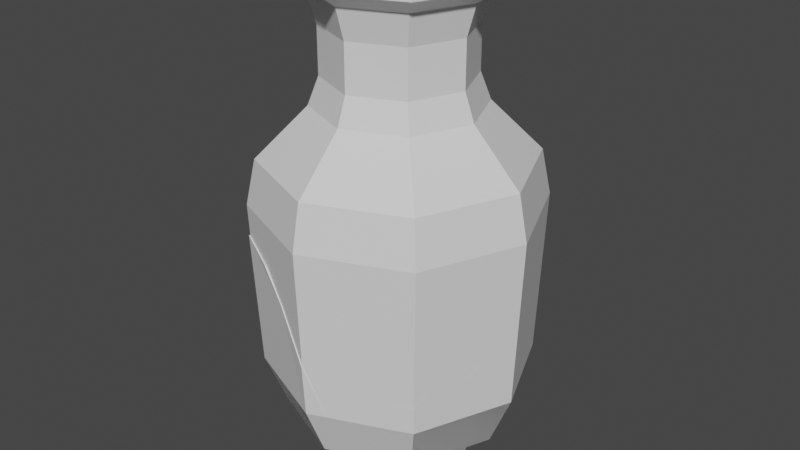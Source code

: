 # Source: Vase_00.blend  (saved by Blender 2.83.21; exported with 4.5.12 LTS)
import bpy
from mathutils import Matrix  # noqa: F401  (used for matrix-valued properties, if any)

bpy.ops.wm.read_factory_settings(use_empty=True)
scene = bpy.context.scene
scene.name = 'Scene'

# ---- collections
col_collection = bpy.data.collections.new('Collection'); scene.collection.children.link(col_collection)

# ---- materials (node trees are filled in below, after node groups)
mat_vase_00 = bpy.data.materials.new('Vase_00')
mat_vase_00.alpha_threshold = 0.0
mat_vase_00.use_transparent_shadow = False
mat_vase_00.line_color = (0.0, 0.0, 0.0, 1.0)

# ---- material node trees
mat_vase_00.use_nodes = True; mat_vase_00.node_tree.nodes.clear()
_N = mat_vase_00.node_tree.nodes; _L = mat_vase_00.node_tree.links
n0 = _N.new('ShaderNodeOutputMaterial'); n0.name = 'Material Output'; n0.location = (300, 300)
n1 = _N.new('ShaderNodeBsdfPrincipled'); n1.name = 'Principled BSDF'; n1.location = (10, 300)
n1.distribution = 'GGX'
n1.subsurface_method = 'BURLEY'
n1.inputs[2].default_value = 0.4
n1.inputs[3].default_value = 1.45
n1.inputs[27].default_value = (0.0, 0.0, 0.0, 1.0)
n1.inputs[28].default_value = 1.0
_L.new(n1.outputs[0], n0.inputs[0])
n0.is_active_output = True

# ---- world
world_world = bpy.data.worlds.new('World'); scene.world = world_world
world_world.use_nodes = True; world_world.node_tree.nodes.clear()
_N = world_world.node_tree.nodes; _L = world_world.node_tree.links
n0 = _N.new('ShaderNodeOutputWorld'); n0.name = 'World Output'; n0.location = (300, 300)
n1 = _N.new('ShaderNodeBackground'); n1.name = 'Background'; n1.location = (10, 300)
n1.inputs[0].default_value = (0.05088, 0.05088, 0.05088, 1.0)
_L.new(n1.outputs[0], n0.inputs[0])
n0.is_active_output = True
world_world.color = (0.05088, 0.05088, 0.05088)
world_world.use_sun_shadow = False
world_world.sun_shadow_jitter_overblur = 0.0

# ---- meshes
me_cube = bpy.data.meshes.new('Cube')
me_cube.from_pydata([(0.1, 4.47e-08, 0.0), (0.07693, 4.47e-08, 0.05), (0.1503, 4.47e-08, 0.07652), (0.1801, 4.47e-08, 0.1489), (0.1895, 4.47e-08, 0.3751), (0.1768, 4.47e-08, 0.4359), (0.1099, 4.47e-08, 0.5027), (0.09613, 4.47e-08, 0.5392), (0.09613, 4.47e-08, 0.6016), (0.1083, 4.47e-08, 0.6425), (0.1348, 4.47e-08, 0.6618), (0.1348, 4.47e-08, 0.6762), (0.09, 4.47e-08, 0.01), (0.06693, 4.47e-08, 0.05), (0.1795, 4.47e-08, 0.3751), (0.09994, 4.47e-08, 0.5027), (0.08613, 4.47e-08, 0.5392), (0.09829, 4.47e-08, 0.6425), (0.1248, 4.47e-08, 0.6762), (0.07071, 0.07071, 0.0), (0.0544, 0.0544, 0.05), (0.1063, 0.1063, 0.07652), (0.1273, 0.1273, 0.1489), (0.134, 0.134, 0.3751), (0.125, 0.125, 0.4359), (0.07774, 0.07774, 0.5027), (0.06798, 0.06798, 0.5392), (0.06798, 0.06798, 0.6016), (0.07657, 0.07657, 0.6425), (0.09532, 0.09532, 0.6618), (0.09532, 0.09532, 0.6762), (0.06364, 0.06364, 0.01), (0.04733, 0.04733, 0.05), (0.1269, 0.1269, 0.3751), (0.07067, 0.07067, 0.5027), (0.06091, 0.06091, 0.5392), (0.0695, 0.0695, 0.6425), (0.08825, 0.08825, 0.6762), (-4.907e-08, 0.1, 0.0), (-4.807e-08, 0.07693, 0.05), (-5.127e-08, 0.1503, 0.07652), (-5.258e-08, 0.1801, 0.1489), (-5.299e-08, 0.1895, 0.3751), (-5.243e-08, 0.1768, 0.4359), (-4.951e-08, 0.1099, 0.5027), (-4.891e-08, 0.09613, 0.5392), (-4.891e-08, 0.09613, 0.6016), (-4.944e-08, 0.1083, 0.6425), (-5.06e-08, 0.1348, 0.6618), (-5.06e-08, 0.1348, 0.6762), (-4.864e-08, 0.09, 0.01), (-4.47e-08, -1.954e-15, 0.0), (-4.763e-08, 0.06693, 0.05), (-5.255e-08, 0.1795, 0.3751), (-4.907e-08, 0.09994, 0.5027), (-4.847e-08, 0.08613, 0.5392), (-4.9e-08, 0.09829, 0.6425), (-5.016e-08, 0.1248, 0.6762), (-0.07071, 0.07071, 0.0), (-0.0544, 0.0544, 0.05), (-0.1063, 0.1063, 0.07652), (-0.1273, 0.1273, 0.1489), (-0.134, 0.134, 0.3751), (-0.125, 0.125, 0.4359), (-0.07774, 0.07774, 0.5027), (-0.06798, 0.06798, 0.5392), (-0.06798, 0.06798, 0.6016), (-0.07657, 0.07657, 0.6425), (-0.09532, 0.09532, 0.6618), (-0.09532, 0.09532, 0.6762), (-0.06364, 0.06364, 0.01), (-0.04733, 0.04733, 0.05), (-0.1269, 0.1269, 0.3751), (-0.07067, 0.07067, 0.5027), (-0.06091, 0.06091, 0.5392), (-0.0695, 0.0695, 0.6425), (-0.08825, 0.08825, 0.6762), (-3.161e-08, -3.161e-08, 0.01), (-0.1, -5.345e-08, 0.0), (-0.07693, -5.143e-08, 0.05), (-0.1503, -5.784e-08, 0.07652), (-0.1801, -6.045e-08, 0.1489), (-0.1895, -6.127e-08, 0.3751), (-0.1768, -6.016e-08, 0.4359), (-0.1099, -5.432e-08, 0.5027), (-0.09613, -5.311e-08, 0.5392), (-0.09613, -5.311e-08, 0.6016), (-0.1083, -5.417e-08, 0.6425), (-0.1348, -5.649e-08, 0.6618), (-0.1348, -5.649e-08, 0.6762), (-0.09, -5.257e-08, 0.01), (-0.06693, -5.055e-08, 0.05), (-0.1795, -6.039e-08, 0.3751), (-0.09994, -5.344e-08, 0.5027), (-0.08613, -5.223e-08, 0.5392), (-0.09829, -5.33e-08, 0.6425), (-0.1248, -5.561e-08, 0.6762), (-0.07071, -0.07071, 0.0), (-0.0544, -0.0544, 0.05), (-0.1063, -0.1063, 0.07652), (-0.1273, -0.1273, 0.1489), (-0.134, -0.134, 0.3751), (-0.125, -0.125, 0.4359), (-0.07774, -0.07774, 0.5027), (-0.06798, -0.06798, 0.5392), (-0.06798, -0.06798, 0.6016), (-0.07657, -0.07657, 0.6425), (-0.09532, -0.09532, 0.6618), (-0.09532, -0.09532, 0.6762), (-0.06364, -0.06364, 0.01), (-0.04733, -0.04733, 0.05), (-0.1269, -0.1269, 0.3751), (-0.07067, -0.07067, 0.5027), (-0.06091, -0.06091, 0.5392), (-0.0695, -0.0695, 0.6425), (-0.08825, -0.08825, 0.6762), (4.59e-08, -0.1, 0.0), (4.562e-08, -0.07693, 0.05), (4.65e-08, -0.1503, 0.07652), (4.685e-08, -0.1801, 0.1489), (4.696e-08, -0.1895, 0.3751), (4.681e-08, -0.1768, 0.4359), (4.601e-08, -0.1099, 0.5027), (4.585e-08, -0.09613, 0.5392), (4.585e-08, -0.09613, 0.6016), (4.599e-08, -0.1083, 0.6425), (4.631e-08, -0.1348, 0.6618), (4.631e-08, -0.1348, 0.6762), (4.578e-08, -0.09, 0.01), (4.55e-08, -0.06693, 0.05), (4.684e-08, -0.1795, 0.3751), (4.59e-08, -0.09994, 0.5027), (4.573e-08, -0.08613, 0.5392), (4.588e-08, -0.09829, 0.6425), (4.619e-08, -0.1248, 0.6762), (0.07071, -0.07071, 0.0), (0.0544, -0.0544, 0.05), (0.1063, -0.1063, 0.07652), (0.1273, -0.1273, 0.1489), (0.134, -0.134, 0.3751), (0.125, -0.125, 0.4359), (0.07774, -0.07774, 0.5027), (0.06798, -0.06798, 0.5392), (0.06798, -0.06798, 0.6016), (0.07657, -0.07657, 0.6425), (0.09532, -0.09532, 0.6618), (0.09532, -0.09532, 0.6762), (0.06364, -0.06364, 0.01), (0.04733, -0.04733, 0.05), (0.1269, -0.1269, 0.3751), (0.07067, -0.07067, 0.5027), (0.06091, -0.06091, 0.5392), (0.0695, -0.0695, 0.6425), (0.08825, -0.08825, 0.6762)], [], [(0, 19, 20, 1), (19, 38, 39, 20), (38, 58, 59, 39), (58, 78, 79, 59), (78, 97, 98, 79), (97, 116, 117, 98), (116, 135, 136, 117), (135, 0, 1, 136), (1, 20, 21, 2), (20, 39, 40, 21), (39, 59, 60, 40), (59, 79, 80, 60), (79, 98, 99, 80), (98, 117, 118, 99), (117, 136, 137, 118), (136, 1, 2, 137), (2, 21, 22, 3), (21, 40, 41, 22), (40, 60, 61, 41), (60, 80, 81, 61), (80, 99, 100, 81), (99, 118, 119, 100), (118, 137, 138, 119), (137, 2, 3, 138), (3, 22, 23, 4), (22, 41, 42, 23), (41, 61, 62, 42), (61, 81, 82, 62), (81, 100, 101, 82), (100, 119, 120, 101), (119, 138, 139, 120), (138, 3, 4, 139), (4, 23, 24, 5), (23, 42, 43, 24), (42, 62, 63, 43), (62, 82, 83, 63), (82, 101, 102, 83), (101, 120, 121, 102), (120, 139, 140, 121), (139, 4, 5, 140), (5, 24, 25, 6), (24, 43, 44, 25), (43, 63, 64, 44), (63, 83, 84, 64), (83, 102, 103, 84), (102, 121, 122, 103), (121, 140, 141, 122), (140, 5, 6, 141), (6, 25, 26, 7), (25, 44, 45, 26), (44, 64, 65, 45), (64, 84, 85, 65), (84, 103, 104, 85), (103, 122, 123, 104), (122, 141, 142, 123), (141, 6, 7, 142), (7, 26, 27, 8), (26, 45, 46, 27), (45, 65, 66, 46), (65, 85, 86, 66), (85, 104, 105, 86), (104, 123, 124, 105), (123, 142, 143, 124), (142, 7, 8, 143), (8, 27, 28, 9), (27, 46, 47, 28), (46, 66, 67, 47), (66, 86, 87, 67), (86, 105, 106, 87), (105, 124, 125, 106), (124, 143, 144, 125), (143, 8, 9, 144), (9, 28, 29, 10), (28, 47, 48, 29), (47, 67, 68, 48), (67, 87, 88, 68), (87, 106, 107, 88), (106, 125, 126, 107), (125, 144, 145, 126), (144, 9, 10, 145), (10, 29, 30, 11), (29, 48, 49, 30), (48, 68, 69, 49), (68, 88, 89, 69), (88, 107, 108, 89), (107, 126, 127, 108), (126, 145, 146, 127), (145, 10, 11, 146), (12, 13, 32, 31), (31, 32, 52, 50), (50, 52, 71, 70), (70, 71, 91, 90), (90, 91, 110, 109), (109, 110, 129, 128), (128, 129, 148, 147), (147, 148, 13, 12), (51, 19, 0), (51, 38, 19), (51, 58, 38), (51, 78, 58), (51, 97, 78), (51, 116, 97), (51, 135, 116), (51, 0, 135), (32, 33, 53, 52), (52, 53, 72, 71), (71, 72, 92, 91), (91, 92, 111, 110), (110, 111, 130, 129), (129, 130, 149, 148), (148, 149, 14, 13), (13, 14, 33, 32), (33, 34, 54, 53), (53, 54, 73, 72), (72, 73, 93, 92), (92, 93, 112, 111), (111, 112, 131, 130), (130, 131, 150, 149), (149, 150, 15, 14), (15, 16, 35, 34), (34, 35, 55, 54), (54, 55, 74, 73), (73, 74, 94, 93), (93, 94, 113, 112), (112, 113, 132, 131), (131, 132, 151, 150), (150, 151, 16, 15), (35, 36, 56, 55), (55, 56, 75, 74), (74, 75, 95, 94), (94, 95, 114, 113), (113, 114, 133, 132), (132, 133, 152, 151), (151, 152, 17, 16), (36, 37, 57, 56), (56, 57, 76, 75), (75, 76, 96, 95), (95, 96, 115, 114), (114, 115, 134, 133), (133, 134, 153, 152), (152, 153, 18, 17), (16, 17, 36, 35), (77, 12, 31), (77, 31, 50), (77, 50, 70), (77, 70, 90), (77, 90, 109), (77, 109, 128), (77, 128, 147), (77, 147, 12), (11, 30, 37, 18), (30, 49, 57, 37), (49, 69, 76, 57), (69, 89, 96, 76), (89, 108, 115, 96), (108, 127, 134, 115), (127, 146, 153, 134), (146, 11, 18, 153), (17, 18, 37, 36), (14, 15, 34, 33)])
_uv = me_cube.uv_layers.new(name='UVMap')
_uv.uv.foreach_set('vector', [0.0, 0.0, 0.125, 0.0, 0.125, 0.05, 0.0, 0.05, 0.125, 0.0, 0.25, 0.0, 0.25, 0.05, 0.125, 0.05, 0.25, 0.0, 0.375, 0.0, 0.375, 0.05, 0.25, 0.05, 0.375, 0.0, 0.5, 0.0, 0.5, 0.05, 0.375, 0.05, 0.5, 0.0, 0.625, 0.0, 0.625, 0.05, 0.5, 0.05, 0.625, 0.0, 0.75, 0.0, 0.75, 0.05, 0.625, 0.05, 0.75, 0.0, 0.875, 0.0, 0.875, 0.05, 0.75, 0.05, 0.875, 0.0, 1.0, 0.0, 1.0, 0.05, 0.875, 0.05, 0.0, 0.05, 0.125, 0.05, 0.125, 0.07652, 0.0, 0.07652, 0.125, 0.05, 0.25, 0.05, 0.25, 0.07652, 0.125, 0.07652, 0.25, 0.05, 0.375, 0.05, 0.375, 0.07652, 0.25, 0.07652, 0.375, 0.05, 0.5, 0.05, 0.5, 0.07652, 0.375, 0.07652, 0.5, 0.05, 0.625, 0.05, 0.625, 0.07652, 0.5, 0.07652, 0.625, 0.05, 0.75, 0.05, 0.75, 0.07652, 0.625, 0.07652, 0.75, 0.05, 0.875, 0.05, 0.875, 0.07652, 0.75, 0.07652, 0.875, 0.05, 1.0, 0.05, 1.0, 0.07652, 0.875, 0.07652, 0.0, 0.07652, 0.125, 0.07652, 0.125, 0.1489, 0.0, 0.1489, 0.125, 0.07652, 0.25, 0.07652, 0.25, 0.1489, 0.125, 0.1489, 0.25, 0.07652, 0.375, 0.07652, 0.375, 0.1489, 0.25, 0.1489, 0.375, 0.07652, 0.5, 0.07652, 0.5, 0.1489, 0.375, 0.1489, 0.5, 0.07652, 0.625, 0.07652, 0.625, 0.1489, 0.5, 0.1489, 0.625, 0.07652, 0.75, 0.07652, 0.75, 0.1489, 0.625, 0.1489, 0.75, 0.07652, 0.875, 0.07652, 0.875, 0.1489, 0.75, 0.1489, 0.875, 0.07652, 1.0, 0.07652, 1.0, 0.1489, 0.875, 0.1489, 0.0, 0.1489, 0.125, 0.1489, 0.125, 0.3751, 0.0, 0.3751, 0.125, 0.1489, 0.25, 0.1489, 0.25, 0.3751, 0.125, 0.3751, 0.25, 0.1489, 0.375, 0.1489, 0.375, 0.3751, 0.25, 0.3751, 0.375, 0.1489, 0.5, 0.1489, 0.5, 0.3751, 0.375, 0.3751, 0.5, 0.1489, 0.625, 0.1489, 0.625, 0.3751, 0.5, 0.3751, 0.625, 0.1489, 0.75, 0.1489, 0.75, 0.3751, 0.625, 0.3751, 0.75, 0.1489, 0.875, 0.1489, 0.875, 0.3751, 0.75, 0.3751, 0.875, 0.1489, 1.0, 0.1489, 1.0, 0.3751, 0.875, 0.3751, 0.0, 0.3751, 0.125, 0.3751, 0.125, 0.4359, 0.0, 0.4359, 0.125, 0.3751, 0.25, 0.3751, 0.25, 0.4359, 0.125, 0.4359, 0.25, 0.3751, 0.375, 0.3751, 0.375, 0.4359, 0.25, 0.4359, 0.375, 0.3751, 0.5, 0.3751, 0.5, 0.4359, 0.375, 0.4359, 0.5, 0.3751, 0.625, 0.3751, 0.625, 0.4359, 0.5, 0.4359, 0.625, 0.3751, 0.75, 0.3751, 0.75, 0.4359, 0.625, 0.4359, 0.75, 0.3751, 0.875, 0.3751, 0.875, 0.4359, 0.75, 0.4359, 0.875, 0.3751, 1.0, 0.3751, 1.0, 0.4359, 0.875, 0.4359, 0.0, 0.4359, 0.125, 0.4359, 0.125, 0.5027, 0.0, 0.5027, 0.125, 0.4359, 0.25, 0.4359, 0.25, 0.5027, 0.125, 0.5027, 0.25, 0.4359, 0.375, 0.4359, 0.375, 0.5027, 0.25, 0.5027, 0.375, 0.4359, 0.5, 0.4359, 0.5, 0.5027, 0.375, 0.5027, 0.5, 0.4359, 0.625, 0.4359, 0.625, 0.5027, 0.5, 0.5027, 0.625, 0.4359, 0.75, 0.4359, 0.75, 0.5027, 0.625, 0.5027, 0.75, 0.4359, 0.875, 0.4359, 0.875, 0.5027, 0.75, 0.5027, 0.875, 0.4359, 1.0, 0.4359, 1.0, 0.5027, 0.875, 0.5027, 0.0, 0.5027, 0.125, 0.5027, 0.125, 0.5392, 0.0, 0.5392, 0.125, 0.5027, 0.25, 0.5027, 0.25, 0.5392, 0.125, 0.5392, 0.25, 0.5027, 0.375, 0.5027, 0.375, 0.5392, 0.25, 0.5392, 0.375, 0.5027, 0.5, 0.5027, 0.5, 0.5392, 0.375, 0.5392, 0.5, 0.5027, 0.625, 0.5027, 0.625, 0.5392, 0.5, 0.5392, 0.625, 0.5027, 0.75, 0.5027, 0.75, 0.5392, 0.625, 0.5392, 0.75, 0.5027, 0.875, 0.5027, 0.875, 0.5392, 0.75, 0.5392, 0.875, 0.5027, 1.0, 0.5027, 1.0, 0.5392, 0.875, 0.5392, 0.0, 0.5392, 0.125, 0.5392, 0.125, 0.6016, 0.0, 0.6016, 0.125, 0.5392, 0.25, 0.5392, 0.25, 0.6016, 0.125, 0.6016, 0.25, 0.5392, 0.375, 0.5392, 0.375, 0.6016, 0.25, 0.6016, 0.375, 0.5392, 0.5, 0.5392, 0.5, 0.6016, 0.375, 0.6016, 0.5, 0.5392, 0.625, 0.5392, 0.625, 0.6016, 0.5, 0.6016, 0.625, 0.5392, 0.75, 0.5392, 0.75, 0.6016, 0.625, 0.6016, 0.75, 0.5392, 0.875, 0.5392, 0.875, 0.6016, 0.75, 0.6016, 0.875, 0.5392, 1.0, 0.5392, 1.0, 0.6016, 0.875, 0.6016, 0.0, 0.6016, 0.125, 0.6016, 0.125, 0.6425, 0.0, 0.6425, 0.125, 0.6016, 0.25, 0.6016, 0.25, 0.6425, 0.125, 0.6425, 0.25, 0.6016, 0.375, 0.6016, 0.375, 0.6425, 0.25, 0.6425, 0.375, 0.6016, 0.5, 0.6016, 0.5, 0.6425, 0.375, 0.6425, 0.5, 0.6016, 0.625, 0.6016, 0.625, 0.6425, 0.5, 0.6425, 0.625, 0.6016, 0.75, 0.6016, 0.75, 0.6425, 0.625, 0.6425, 0.75, 0.6016, 0.875, 0.6016, 0.875, 0.6425, 0.75, 0.6425, 0.875, 0.6016, 1.0, 0.6016, 1.0, 0.6425, 0.875, 0.6425, 0.0, 0.6425, 0.125, 0.6425, 0.125, 0.6618, 0.0, 0.6618, 0.125, 0.6425, 0.25, 0.6425, 0.25, 0.6618, 0.125, 0.6618, 0.25, 0.6425, 0.375, 0.6425, 0.375, 0.6618, 0.25, 0.6618, 0.375, 0.6425, 0.5, 0.6425, 0.5, 0.6618, 0.375, 0.6618, 0.5, 0.6425, 0.625, 0.6425, 0.625, 0.6618, 0.5, 0.6618, 0.625, 0.6425, 0.75, 0.6425, 0.75, 0.6618, 0.625, 0.6618, 0.75, 0.6425, 0.875, 0.6425, 0.875, 0.6618, 0.75, 0.6618, 0.875, 0.6425, 1.0, 0.6425, 1.0, 0.6618, 0.875, 0.6618, 0.0, 0.6618, 0.125, 0.6618, 0.125, 0.6762, 0.0, 0.6762, 0.125, 0.6618, 0.25, 0.6618, 0.25, 0.6762, 0.125, 0.6762, 0.25, 0.6618, 0.375, 0.6618, 0.375, 0.6762, 0.25, 0.6762, 0.375, 0.6618, 0.5, 0.6618, 0.5, 0.6762, 0.375, 0.6762, 0.5, 0.6618, 0.625, 0.6618, 0.625, 0.6762, 0.5, 0.6762, 0.625, 0.6618, 0.75, 0.6618, 0.75, 0.6762, 0.625, 0.6762, 0.75, 0.6618, 0.875, 0.6618, 0.875, 0.6762, 0.75, 0.6762, 0.875, 0.6618, 1.0, 0.6618, 1.0, 0.6762, 0.875, 0.6762, 0.0, 0.01, 0.0, 0.05, 0.125, 0.05, 0.125, 0.01, 0.125, 0.01, 0.125, 0.05, 0.25, 0.05, 0.25, 0.01, 0.25, 0.01, 0.25, 0.05, 0.375, 0.05, 0.375, 0.01, 0.375, 0.01, 0.375, 0.05, 0.5, 0.05, 0.5, 0.01, 0.5, 0.01, 0.5, 0.05, 0.625, 0.05, 0.625, 0.01, 0.625, 0.01, 0.625, 0.05, 0.75, 0.05, 0.75, 0.01, 0.75, 0.01, 0.75, 0.05, 0.875, 0.05, 0.875, 0.01, 0.875, 0.01, 0.875, 0.05, 1.0, 0.05, 1.0, 0.01, 0.0, 0.0, 0.125, 0.0, 0.0, 0.0, 0.125, 0.0, 0.25, 0.0, 0.125, 0.0, 0.25, 0.0, 0.375, 0.0, 0.25, 0.0, 0.375, 0.0, 0.5, 0.0, 0.375, 0.0, 0.5, 0.0, 0.625, 0.0, 0.5, 0.0, 0.625, 0.0, 0.75, 0.0, 0.625, 0.0, 0.75, 0.0, 0.875, 0.0, 0.75, 0.0, 0.875, 0.0, 1.0, 0.0, 0.875, 0.0, 0.125, 0.05, 0.125, 0.3751, 0.25, 0.3751, 0.25, 0.05, 0.25, 0.05, 0.25, 0.3751, 0.375, 0.3751, 0.375, 0.05, 0.375, 0.05, 0.375, 0.3751, 0.5, 0.3751, 0.5, 0.05, 0.5, 0.05, 0.5, 0.3751, 0.625, 0.3751, 0.625, 0.05, 0.625, 0.05, 0.625, 0.3751, 0.75, 0.3751, 0.75, 0.05, 0.75, 0.05, 0.75, 0.3751, 0.875, 0.3751, 0.875, 0.05, 0.875, 0.05, 0.875, 0.3751, 1.0, 0.3751, 1.0, 0.05, 0.0, 0.05, 0.0, 0.3751, 0.125, 0.3751, 0.125, 0.05, 0.125, 0.3751, 0.125, 0.5027, 0.25, 0.5027, 0.25, 0.3751, 0.25, 0.3751, 0.25, 0.5027, 0.375, 0.5027, 0.375, 0.3751, 0.375, 0.3751, 0.375, 0.5027, 0.5, 0.5027, 0.5, 0.3751, 0.5, 0.3751, 0.5, 0.5027, 0.625, 0.5027, 0.625, 0.3751, 0.625, 0.3751, 0.625, 0.5027, 0.75, 0.5027, 0.75, 0.3751, 0.75, 0.3751, 0.75, 0.5027, 0.875, 0.5027, 0.875, 0.3751, 0.875, 0.3751, 0.875, 0.5027, 1.0, 0.5027, 1.0, 0.3751, 0.0, 0.5027, 0.0, 0.5392, 0.125, 0.5392, 0.125, 0.5027, 0.125, 0.5027, 0.125, 0.5392, 0.25, 0.5392, 0.25, 0.5027, 0.25, 0.5027, 0.25, 0.5392, 0.375, 0.5392, 0.375, 0.5027, 0.375, 0.5027, 0.375, 0.5392, 0.5, 0.5392, 0.5, 0.5027, 0.5, 0.5027, 0.5, 0.5392, 0.625, 0.5392, 0.625, 0.5027, 0.625, 0.5027, 0.625, 0.5392, 0.75, 0.5392, 0.75, 0.5027, 0.75, 0.5027, 0.75, 0.5392, 0.875, 0.5392, 0.875, 0.5027, 0.875, 0.5027, 0.875, 0.5392, 1.0, 0.5392, 1.0, 0.5027, 0.125, 0.5392, 0.125, 0.6425, 0.25, 0.6425, 0.25, 0.5392, 0.25, 0.5392, 0.25, 0.6425, 0.375, 0.6425, 0.375, 0.5392, 0.375, 0.5392, 0.375, 0.6425, 0.5, 0.6425, 0.5, 0.5392, 0.5, 0.5392, 0.5, 0.6425, 0.625, 0.6425, 0.625, 0.5392, 0.625, 0.5392, 0.625, 0.6425, 0.75, 0.6425, 0.75, 0.5392, 0.75, 0.5392, 0.75, 0.6425, 0.875, 0.6425, 0.875, 0.5392, 0.875, 0.5392, 0.875, 0.6425, 1.0, 0.6425, 1.0, 0.5392, 0.125, 0.6425, 0.125, 0.6762, 0.25, 0.6762, 0.25, 0.6425, 0.25, 0.6425, 0.25, 0.6762, 0.375, 0.6762, 0.375, 0.6425, 0.375, 0.6425, 0.375, 0.6762, 0.5, 0.6762, 0.5, 0.6425, 0.5, 0.6425, 0.5, 0.6762, 0.625, 0.6762, 0.625, 0.6425, 0.625, 0.6425, 0.625, 0.6762, 0.75, 0.6762, 0.75, 0.6425, 0.75, 0.6425, 0.75, 0.6762, 0.875, 0.6762, 0.875, 0.6425, 0.875, 0.6425, 0.875, 0.6762, 1.0, 0.6762, 1.0, 0.6425, 0.0, 0.5392, 0.0, 0.6425, 0.125, 0.6425, 0.125, 0.5392, 0.0, 0.01, 0.0, 0.01, 0.125, 0.01, 0.125, 0.01, 0.125, 0.01, 0.25, 0.01, 0.25, 0.01, 0.25, 0.01, 0.375, 0.01, 0.375, 0.01, 0.375, 0.01, 0.5, 0.01, 0.5, 0.01, 0.5, 0.01, 0.625, 0.01, 0.625, 0.01, 0.625, 0.01, 0.75, 0.01, 0.75, 0.01, 0.75, 0.01, 0.875, 0.01, 0.875, 0.01, 0.875, 0.01, 1.0, 0.01, 0.0, 0.6762, 0.125, 0.6762, 0.125, 0.6762, 0.0, 0.6762, 0.125, 0.6762, 0.25, 0.6762, 0.25, 0.6762, 0.125, 0.6762, 0.25, 0.6762, 0.375, 0.6762, 0.375, 0.6762, 0.25, 0.6762, 0.375, 0.6762, 0.5, 0.6762, 0.5, 0.6762, 0.375, 0.6762, 0.5, 0.6762, 0.625, 0.6762, 0.625, 0.6762, 0.5, 0.6762, 0.625, 0.6762, 0.75, 0.6762, 0.75, 0.6762, 0.625, 0.6762, 0.75, 0.6762, 0.875, 0.6762, 0.875, 0.6762, 0.75, 0.6762, 0.875, 0.6762, 1.0, 0.6762, 1.0, 0.6762, 0.875, 0.6762, 0.0, 0.6425, 0.0, 0.6762, 0.125, 0.6762, 0.125, 0.6425, 0.0, 0.3751, 0.0, 0.5027, 0.125, 0.5027, 0.125, 0.3751])
me_cube.materials.append(mat_vase_00)
me_cube.use_remesh_preserve_volume = False
me_cube.use_remesh_preserve_attributes = False
me_cube.use_mirror_vertex_groups = False
me_cube.update()
me_cube_001 = bpy.data.meshes.new('Cube.001')
me_cube_001.from_pydata([(0.1, 4.47e-08, 0.0), (0.07693, 4.47e-08, 0.05), (0.1503, 4.47e-08, 0.07652), (0.1801, 4.47e-08, 0.1489), (-0.01969, 0.1794, 0.3371), (0.06693, 4.47e-08, 0.05822), (-0.0476, -0.1671, 0.2789), (0.07071, 0.07071, 0.0), (0.0544, 0.0544, 0.05), (0.1063, 0.1063, 0.07652), (0.1273, 0.1273, 0.1754), (0.04733, 0.04733, 0.05822), (0.1847, 4.47e-08, 0.2595), (-4.907e-08, 0.1, 0.0), (-4.807e-08, 0.07693, 0.05), (-5.127e-08, 0.1503, 0.07652), (-5.258e-08, 0.1801, 0.1489), (-0.08872, 0.1514, 0.3788), (0.1568, -0.06237, 0.2092), (0.1425, -0.0984, 0.2261), (0.1576, 0.06101, 0.2152), (-4.47e-08, -1.954e-15, 0.0), (-4.763e-08, 0.06693, 0.05822), (0.1285, -0.1285, 0.187), (-0.07071, 0.07071, 0.0), (-0.0544, 0.0544, 0.05), (-0.1063, 0.1063, 0.07652), (-0.1273, 0.1273, 0.1489), (-0.134, 0.134, 0.4298), (-0.04733, 0.04733, 0.05822), (-0.08763, -0.1532, 0.3142), (0.07886, -0.1489, 0.185), (-0.1, -5.345e-08, 0.0), (-0.07693, -5.143e-08, 0.05), (-0.1503, -5.784e-08, 0.07652), (-0.1801, -6.045e-08, 0.1489), (0.02453, -0.1699, 0.1489), (-0.06693, -5.055e-08, 0.05822), (4.69e-08, -0.1844, 0.22), (-0.07071, -0.07071, 0.0), (-0.0544, -0.0544, 0.05), (-0.1063, -0.1063, 0.07652), (-0.1273, -0.1273, 0.1489), (-0.134, -0.134, 0.3327), (-0.04733, -0.04733, 0.05822), (-0.1602, -0.06232, 0.2988), (4.59e-08, -0.1, 0.0), (4.562e-08, -0.07693, 0.05), (4.65e-08, -0.1503, 0.07652), (4.685e-08, -0.1801, 0.1489), (0.07949, 0.1486, 0.1829), (4.55e-08, -0.06693, 0.05822), (-0.1878, -6.112e-08, 0.3345), (0.07071, -0.07071, 0.0), (0.0544, -0.0544, 0.05), (0.1063, -0.1063, 0.07652), (0.1273, -0.1273, 0.1489), (-5.27e-08, 0.1829, 0.216), (0.04733, -0.04733, 0.05822), (-0.1617, 0.06717, 0.4025), (0.1427, -0.0005495, 0.07652), (0.171, -0.0005495, 0.1489), (-0.0188, 0.1699, 0.3371), (-0.04532, -0.1593, 0.2789), (0.1008, 0.1004, 0.07652), (0.1209, 0.1204, 0.1754), (0.1754, -0.0005495, 0.2595), (-9.769e-05, 0.1422, 0.07652), (-9.769e-05, 0.1705, 0.1489), (-0.08438, 0.1433, 0.3788), (0.1488, -0.05981, 0.2092), (0.1353, -0.09403, 0.2261), (0.1496, 0.05741, 0.2152), (0.1219, -0.1226, 0.187), (-0.101, 0.1004, 0.07652), (-0.1211, 0.1204, 0.1489), (-0.1274, 0.1267, 0.4298), (-0.08334, -0.1461, 0.3082), (0.07482, -0.142, 0.185), (-0.1429, -0.0005496, 0.07652), (-0.1712, -0.0005496, 0.1489), (0.0232, -0.162, 0.1489), (-9.76e-05, -0.1757, 0.22), (-0.101, -0.1015, 0.07652), (-0.1211, -0.1215, 0.1489), (-0.1274, -0.1278, 0.3268), (-0.1572, -0.04866, 0.3003), (-9.76e-05, -0.1433, 0.07652), (-9.76e-05, -0.1716, 0.1489), (0.07541, 0.1406, 0.1829), (-0.1785, -0.0005496, 0.3411), (0.1008, -0.1015, 0.07652), (0.1209, -0.1215, 0.1489), (-9.769e-05, 0.1732, 0.216), (-0.1571, 0.05452, 0.3901), (0.07693, 4.47e-08, 0.05), (0.0544, 0.0544, 0.05), (-4.807e-08, 0.07693, 0.05), (-0.0544, 0.0544, 0.05), (-0.07693, -5.143e-08, 0.05), (-0.0544, -0.0544, 0.05), (4.562e-08, -0.07693, 0.05), (0.0544, -0.0544, 0.05), (2.794e-09, -4.657e-10, 0.05822)], [], [(0, 7, 8, 1), (7, 13, 14, 8), (13, 24, 25, 14), (24, 32, 33, 25), (32, 39, 40, 33), (39, 46, 47, 40), (46, 53, 54, 47), (53, 0, 1, 54), (1, 8, 9, 2), (8, 14, 15, 9), (14, 25, 26, 15), (25, 33, 34, 26), (33, 40, 41, 34), (40, 47, 48, 41), (47, 54, 55, 48), (54, 1, 2, 55), (2, 9, 10, 3), (9, 15, 16, 10), (15, 26, 27, 16), (26, 34, 35, 27), (34, 41, 42, 35), (41, 48, 49, 42), (48, 55, 56, 36, 49), (55, 2, 3, 56), (3, 10, 20, 12), (10, 16, 57, 50), (16, 27, 28, 17, 4, 57), (27, 35, 52, 59, 28), (35, 42, 43, 45, 52), (42, 49, 38, 6, 30, 43), (49, 36, 38), (56, 3, 12, 18, 19, 23), (23, 31, 36, 56), (21, 7, 0), (21, 13, 7), (21, 24, 13), (21, 32, 24), (21, 39, 32), (21, 46, 39), (21, 53, 46), (21, 0, 53), (60, 61, 65, 64), (64, 65, 68, 67), (67, 68, 75, 74), (74, 75, 80, 79), (79, 80, 84, 83), (83, 84, 88, 87), (87, 88, 81, 92, 91), (91, 92, 61, 60), (61, 66, 72, 65), (65, 89, 93, 68), (68, 93, 62, 69, 76, 75), (75, 76, 94, 90, 80), (80, 90, 86, 85, 84), (84, 85, 77, 63, 82, 88), (88, 82, 81), (92, 73, 71, 70, 66, 61), (73, 92, 81, 78), (43, 85, 86, 45), (30, 77, 85, 43), (6, 63, 77, 30), (38, 82, 63, 6), (36, 81, 82, 38), (31, 78, 81, 36), (23, 73, 78, 31), (19, 71, 73, 23), (18, 70, 71, 19), (12, 66, 70, 18), (20, 72, 66, 12), (10, 65, 72, 20), (50, 89, 65, 10), (57, 93, 89, 50), (4, 62, 93, 57), (17, 69, 62, 4), (28, 76, 69, 17), (59, 94, 76, 28), (52, 90, 94, 59), (45, 86, 90, 52), (54, 47, 101, 102), (8, 1, 95, 96), (33, 25, 98, 99), (47, 40, 100, 101), (1, 54, 102, 95), (40, 33, 99, 100), (14, 8, 96, 97), (25, 14, 97, 98), (29, 74, 79, 37), (22, 67, 74, 29), (11, 64, 67, 22), (5, 60, 64, 11), (58, 91, 60, 5), (51, 87, 91, 58), (44, 83, 87, 51), (37, 79, 83, 44), (29, 37, 103), (11, 22, 103), (37, 44, 103), (44, 51, 103), (5, 11, 103), (51, 58, 103), (58, 5, 103), (22, 29, 103)])
_uv = me_cube_001.uv_layers.new(name='UVMap')
_uv.uv.foreach_set('vector', [0.0, 0.0, 0.125, 0.0, 0.125, 0.05, 0.0, 0.05, 0.125, 0.0, 0.25, 0.0, 0.25, 0.05, 0.125, 0.05, 0.25, 0.0, 0.375, 0.0, 0.375, 0.05, 0.25, 0.05, 0.375, 0.0, 0.5, 0.0, 0.5, 0.05, 0.375, 0.05, 0.5, 0.0, 0.625, 0.0, 0.625, 0.05, 0.5, 0.05, 0.625, 0.0, 0.75, 0.0, 0.75, 0.05, 0.625, 0.05, 0.75, 0.0, 0.875, 0.0, 0.875, 0.05, 0.75, 0.05, 0.875, 0.0, 1.0, 0.0, 1.0, 0.05, 0.875, 0.05, 0.0, 0.05, 0.125, 0.05, 0.125, 0.07652, 0.0, 0.07652, 0.125, 0.05, 0.25, 0.05, 0.25, 0.07652, 0.125, 0.07652, 0.25, 0.05, 0.375, 0.05, 0.375, 0.07652, 0.25, 0.07652, 0.375, 0.05, 0.5, 0.05, 0.5, 0.07652, 0.375, 0.07652, 0.5, 0.05, 0.625, 0.05, 0.625, 0.07652, 0.5, 0.07652, 0.625, 0.05, 0.75, 0.05, 0.75, 0.07652, 0.625, 0.07652, 0.75, 0.05, 0.875, 0.05, 0.875, 0.07652, 0.75, 0.07652, 0.875, 0.05, 1.0, 0.05, 1.0, 0.07652, 0.875, 0.07652, 0.0, 0.07652, 0.125, 0.07652, 0.125, 0.1489, 0.0, 0.1489, 0.125, 0.07652, 0.25, 0.07652, 0.25, 0.1489, 0.125, 0.1489, 0.25, 0.07652, 0.375, 0.07652, 0.375, 0.1489, 0.25, 0.1489, 0.375, 0.07652, 0.5, 0.07652, 0.5, 0.1489, 0.375, 0.1489, 0.5, 0.07652, 0.625, 0.07652, 0.625, 0.1489, 0.5, 0.1489, 0.625, 0.07652, 0.75, 0.07652, 0.75, 0.1489, 0.625, 0.1489, 0.75, 0.07652, 0.875, 0.07652, 0.875, 0.1489, 0.7741, 0.1489, 0.75, 0.1489, 0.875, 0.07652, 1.0, 0.07652, 1.0, 0.1489, 0.875, 0.1489, 0.0, 0.1489, 0.125, 0.1489, 0.05897, 0.2152, 0.0, 0.2595, 0.125, 0.1489, 0.25, 0.1489, 0.25, 0.216, 0.1725, 0.1829, 0.25, 0.1489, 0.375, 0.1489, 0.375, 0.3751, 0.3334, 0.3472, 0.2687, 0.3317, 0.25, 0.216, 0.375, 0.1489, 0.5, 0.1489, 0.5, 0.3345, 0.4373, 0.3751, 0.375, 0.3751, 0.5, 0.1489, 0.625, 0.1489, 0.625, 0.3751, 0.5592, 0.2909, 0.5, 0.3345, 0.625, 0.1489, 0.75, 0.1489, 0.75, 0.252, 0.7049, 0.3109, 0.6683, 0.3751, 0.625, 0.3751, 0.75, 0.1489, 0.7741, 0.1489, 0.75, 0.252, 0.875, 0.1489, 1.0, 0.1489, 1.0, 0.2595, 0.9396, 0.2092, 0.9051, 0.2261, 0.875, 0.187, 0.875, 0.187, 0.8268, 0.185, 0.7741, 0.1489, 0.875, 0.1489, 0.0, 0.0, 0.125, 0.0, 0.0, 0.0, 0.125, 0.0, 0.25, 0.0, 0.125, 0.0, 0.25, 0.0, 0.375, 0.0, 0.25, 0.0, 0.375, 0.0, 0.5, 0.0, 0.375, 0.0, 0.5, 0.0, 0.625, 0.0, 0.5, 0.0, 0.625, 0.0, 0.75, 0.0, 0.625, 0.0, 0.75, 0.0, 0.875, 0.0, 0.75, 0.0, 0.875, 0.0, 1.0, 0.0, 0.875, 0.0, 0.0, 0.07652, 0.0, 0.1489, 0.125, 0.1489, 0.125, 0.07652, 0.125, 0.07652, 0.125, 0.1489, 0.25, 0.1489, 0.25, 0.07652, 0.25, 0.07652, 0.25, 0.1489, 0.375, 0.1489, 0.375, 0.07652, 0.375, 0.07652, 0.375, 0.1489, 0.5, 0.1489, 0.5, 0.07652, 0.5, 0.07652, 0.5, 0.1489, 0.625, 0.1489, 0.625, 0.07652, 0.625, 0.07652, 0.625, 0.1489, 0.75, 0.1489, 0.75, 0.07652, 0.75, 0.07652, 0.75, 0.1489, 0.7741, 0.1489, 0.875, 0.1489, 0.875, 0.07652, 0.875, 0.07652, 0.875, 0.1489, 1.0, 0.1489, 1.0, 0.07652, 0.0, 0.1489, 0.0, 0.2595, 0.05897, 0.2152, 0.125, 0.1489, 0.125, 0.1489, 0.1725, 0.1829, 0.25, 0.216, 0.25, 0.1489, 0.25, 0.1489, 0.25, 0.216, 0.2687, 0.3317, 0.3334, 0.3472, 0.375, 0.3751, 0.375, 0.1489, 0.375, 0.1489, 0.375, 0.3751, 0.4461, 0.3708, 0.5, 0.3345, 0.5, 0.1489, 0.5, 0.1489, 0.5, 0.3345, 0.5481, 0.2991, 0.625, 0.3751, 0.625, 0.1489, 0.625, 0.1489, 0.625, 0.3751, 0.6683, 0.3751, 0.7049, 0.3109, 0.75, 0.252, 0.75, 0.1489, 0.75, 0.1489, 0.75, 0.252, 0.7741, 0.1489, 0.875, 0.1489, 0.875, 0.187, 0.9051, 0.2261, 0.9396, 0.2092, 1.0, 0.2595, 1.0, 0.1489, 0.875, 0.187, 0.875, 0.1489, 0.7741, 0.1489, 0.8268, 0.185, 0.625, 0.3751, 0.625, 0.3751, 0.5481, 0.2991, 0.5592, 0.2909, 0.6683, 0.3751, 0.6683, 0.3751, 0.625, 0.3751, 0.625, 0.3751, 0.7049, 0.3109, 0.7049, 0.3109, 0.6683, 0.3751, 0.6683, 0.3751, 0.75, 0.252, 0.75, 0.252, 0.7049, 0.3109, 0.7049, 0.3109, 0.7741, 0.1489, 0.7741, 0.1489, 0.75, 0.252, 0.75, 0.252, 0.8268, 0.185, 0.8268, 0.185, 0.7741, 0.1489, 0.7741, 0.1489, 0.875, 0.187, 0.875, 0.187, 0.8268, 0.185, 0.8268, 0.185, 0.9051, 0.2261, 0.9051, 0.2261, 0.875, 0.187, 0.875, 0.187, 0.9396, 0.2092, 0.9396, 0.2092, 0.9051, 0.2261, 0.9051, 0.2261, 1.0, 0.2595, 1.0, 0.2595, 0.9396, 0.2092, 0.9396, 0.2092, 0.05897, 0.2152, 0.05897, 0.2152, 0.0, 0.2595, 1.0, 0.2595, 0.125, 0.1489, 0.125, 0.1489, 0.05897, 0.2152, 0.05897, 0.2152, 0.1725, 0.1829, 0.1725, 0.1829, 0.125, 0.1489, 0.125, 0.1489, 0.25, 0.216, 0.25, 0.216, 0.1725, 0.1829, 0.1725, 0.1829, 0.2687, 0.3317, 0.2687, 0.3317, 0.25, 0.216, 0.25, 0.216, 0.3334, 0.3472, 0.3334, 0.3472, 0.2687, 0.3317, 0.2687, 0.3317, 0.375, 0.3751, 0.375, 0.3751, 0.3334, 0.3472, 0.3334, 0.3472, 0.4373, 0.3751, 0.4461, 0.3708, 0.375, 0.3751, 0.375, 0.3751, 0.5, 0.3345, 0.5, 0.3345, 0.4461, 0.3708, 0.4373, 0.3751, 0.5592, 0.2909, 0.5481, 0.2991, 0.5, 0.3345, 0.5, 0.3345, 0.875, 0.05, 0.75, 0.05, 0.75, 0.05, 0.875, 0.05, 0.125, 0.05, 0.0, 0.05, 0.0, 0.05, 0.125, 0.05, 0.5, 0.05, 0.375, 0.05, 0.375, 0.05, 0.5, 0.05, 0.75, 0.05, 0.625, 0.05, 0.625, 0.05, 0.75, 0.05, 1.0, 0.05, 0.875, 0.05, 0.875, 0.05, 1.0, 0.05, 0.625, 0.05, 0.5, 0.05, 0.5, 0.05, 0.625, 0.05, 0.25, 0.05, 0.125, 0.05, 0.125, 0.05, 0.25, 0.05, 0.375, 0.05, 0.25, 0.05, 0.25, 0.05, 0.375, 0.05, 0.375, 0.05, 0.375, 0.07652, 0.5, 0.07652, 0.5, 0.05, 0.25, 0.05, 0.25, 0.07652, 0.375, 0.07652, 0.375, 0.05, 0.125, 0.05, 0.125, 0.07652, 0.25, 0.07652, 0.25, 0.05, 0.0, 0.05, 0.0, 0.07652, 0.125, 0.07652, 0.125, 0.05, 0.875, 0.05, 0.875, 0.07652, 1.0, 0.07652, 0.0, 0.05, 0.75, 0.05, 0.75, 0.07652, 0.875, 0.07652, 0.875, 0.05, 0.625, 0.05, 0.625, 0.07652, 0.75, 0.07652, 0.75, 0.05, 0.5, 0.05, 0.5, 0.07652, 0.625, 0.07652, 0.625, 0.05, 0.375, 0.05, 0.5, 0.05, 0.375, 0.05, 0.125, 0.05, 0.25, 0.05, 0.125, 0.05, 0.5, 0.05, 0.625, 0.05, 0.5, 0.05, 0.625, 0.05, 0.75, 0.05, 0.625, 0.05, 0.0, 0.05, 0.125, 0.05, 0.0, 0.05, 0.75, 0.05, 0.875, 0.05, 0.75, 0.05, 0.875, 0.05, 0.0, 0.05, 0.875, 0.05, 0.25, 0.05, 0.375, 0.05, 0.25, 0.05])
me_cube_001.materials.append(mat_vase_00)
me_cube_001.use_remesh_preserve_volume = False
me_cube_001.use_remesh_preserve_attributes = False
me_cube_001.use_mirror_vertex_groups = False
me_cube_001.update()

# ---- objects
ob_vase_00 = bpy.data.objects.new('Vase_00', me_cube)
ob_vase_00_broken = bpy.data.objects.new('Vase_00_Broken', me_cube_001)

# ---- transforms, parenting, visibility, modifiers, constraints
ob_vase_00.location = (0.0, 0.0, 0.0)
ob_vase_00.lock_rotations_4d = False
ob_vase_00.empty_display_type = 'ARROWS'
ob_vase_00.lineart.crease_threshold = 0.0
ob_vase_00_broken.location = (0.0, 0.0, 0.0)
ob_vase_00_broken.lock_rotations_4d = False
ob_vase_00_broken.empty_display_type = 'ARROWS'
ob_vase_00_broken.lineart.crease_threshold = 0.0

# ---- collection membership
col_collection.objects.link(ob_vase_00)
col_collection.objects.link(ob_vase_00_broken)

# ---- scene / render settings (as saved in the file)
scene.frame_start = 1; scene.frame_end = 250; scene.frame_set(1)
scene.render.engine = 'BLENDER_EEVEE_NEXT'
scene.cycles.use_denoising = False
scene.cycles.samples = 128
scene.cycles.sampling_pattern = 'TABULATED_SOBOL'
scene.cycles.use_adaptive_sampling = False
scene.cycles.use_light_tree = False
scene.view_settings.view_transform = 'Filmic'
bpy.context.view_layer.update()

# ---- added for rendering (the .blend has no active camera and no usable light): camera, sun
cam_auto = bpy.data.cameras.new('AutoCamera')
cam_auto.lens = 50.0
cam_auto.sensor_width = 36.0
cam_auto.clip_end = 1000.0
ob_auto_camera = bpy.data.objects.new('AutoCamera', cam_auto)
scene.collection.objects.link(ob_auto_camera)
ob_auto_camera.location = (0.798298, -0.957958, 0.976722)
ob_auto_camera.rotation_euler = (1.09748, -7.21219e-08, 0.694738)
scene.camera = ob_auto_camera
light_auto_sun = bpy.data.lights.new('AutoSun', 'SUN')
light_auto_sun.energy = 3.0
light_auto_sun.angle = 0.0523599
ob_auto_sun = bpy.data.objects.new('AutoSun', light_auto_sun)
scene.collection.objects.link(ob_auto_sun)
ob_auto_sun.rotation_euler = (0.872665, 0.174533, 0.523599)
bpy.context.view_layer.update()
